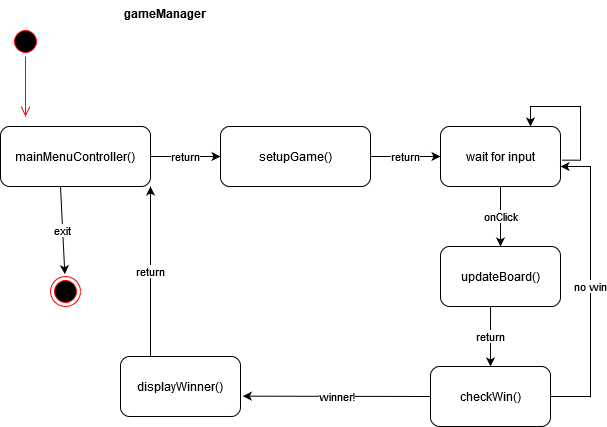

The diagram above was exported from draw.io. Its source (the exported page's mxGraphModel, read from the mxfile embedded in the PNG):
<mxGraphModel dx="1031" dy="532" grid="1" gridSize="10" guides="1" tooltips="1" connect="1" arrows="1" fold="1" page="1" pageScale="1" pageWidth="850" pageHeight="1100" math="0" shadow="0">
  <root>
    <mxCell id="0" />
    <mxCell id="1" parent="0" />
    <mxCell id="wJa3FzscFG-27dnaJFU3-1" value="" style="ellipse;html=1;shape=startState;fillColor=#000000;strokeColor=#ff0000;" vertex="1" parent="1">
      <mxGeometry x="40" y="30" width="30" height="30" as="geometry" />
    </mxCell>
    <mxCell id="wJa3FzscFG-27dnaJFU3-2" value="" style="edgeStyle=orthogonalEdgeStyle;html=1;verticalAlign=bottom;endArrow=open;endSize=8;strokeColor=#ff0000;rounded=0;" edge="1" source="wJa3FzscFG-27dnaJFU3-1" parent="1">
      <mxGeometry relative="1" as="geometry">
        <mxPoint x="55" y="120" as="targetPoint" />
      </mxGeometry>
    </mxCell>
    <mxCell id="wJa3FzscFG-27dnaJFU3-3" value="gameManager" style="text;align=center;fontStyle=1;verticalAlign=middle;spacingLeft=3;spacingRight=3;strokeColor=none;rotatable=0;points=[[0,0.5],[1,0.5]];portConstraint=eastwest;" vertex="1" parent="1">
      <mxGeometry x="150" y="4" width="90" height="26" as="geometry" />
    </mxCell>
    <mxCell id="wJa3FzscFG-27dnaJFU3-4" value="mainMenuController()" style="rounded=1;whiteSpace=wrap;html=1;" vertex="1" parent="1">
      <mxGeometry x="30" y="130" width="150" height="60" as="geometry" />
    </mxCell>
    <mxCell id="wJa3FzscFG-27dnaJFU3-5" value="setupGame()" style="rounded=1;whiteSpace=wrap;html=1;" vertex="1" parent="1">
      <mxGeometry x="250" y="130" width="150" height="60" as="geometry" />
    </mxCell>
    <mxCell id="wJa3FzscFG-27dnaJFU3-6" value="" style="endArrow=classic;html=1;rounded=0;exitX=1;exitY=0.5;exitDx=0;exitDy=0;entryX=0;entryY=0.5;entryDx=0;entryDy=0;" edge="1" parent="1" source="wJa3FzscFG-27dnaJFU3-4" target="wJa3FzscFG-27dnaJFU3-5">
      <mxGeometry relative="1" as="geometry">
        <mxPoint x="170" y="80" as="sourcePoint" />
        <mxPoint x="270" y="80" as="targetPoint" />
      </mxGeometry>
    </mxCell>
    <mxCell id="wJa3FzscFG-27dnaJFU3-7" value="return" style="edgeLabel;resizable=0;html=1;align=center;verticalAlign=middle;" connectable="0" vertex="1" parent="wJa3FzscFG-27dnaJFU3-6">
      <mxGeometry relative="1" as="geometry" />
    </mxCell>
    <mxCell id="wJa3FzscFG-27dnaJFU3-8" value="" style="ellipse;html=1;shape=endState;fillColor=#000000;strokeColor=#ff0000;" vertex="1" parent="1">
      <mxGeometry x="80" y="280" width="30" height="30" as="geometry" />
    </mxCell>
    <mxCell id="wJa3FzscFG-27dnaJFU3-9" value="" style="endArrow=classic;html=1;rounded=0;exitX=0.4;exitY=1;exitDx=0;exitDy=0;exitPerimeter=0;entryX=0.478;entryY=-0.078;entryDx=0;entryDy=0;entryPerimeter=0;" edge="1" parent="1" source="wJa3FzscFG-27dnaJFU3-4" target="wJa3FzscFG-27dnaJFU3-8">
      <mxGeometry relative="1" as="geometry">
        <mxPoint x="90" y="230" as="sourcePoint" />
        <mxPoint x="190" y="230" as="targetPoint" />
      </mxGeometry>
    </mxCell>
    <mxCell id="wJa3FzscFG-27dnaJFU3-10" value="exit" style="edgeLabel;resizable=0;html=1;align=center;verticalAlign=middle;" connectable="0" vertex="1" parent="wJa3FzscFG-27dnaJFU3-9">
      <mxGeometry relative="1" as="geometry" />
    </mxCell>
    <mxCell id="wJa3FzscFG-27dnaJFU3-11" value="" style="endArrow=classic;html=1;rounded=0;exitX=1;exitY=0.5;exitDx=0;exitDy=0;entryX=0;entryY=0.5;entryDx=0;entryDy=0;" edge="1" parent="1" source="wJa3FzscFG-27dnaJFU3-5" target="wJa3FzscFG-27dnaJFU3-22">
      <mxGeometry relative="1" as="geometry">
        <mxPoint x="425" y="159.83" as="sourcePoint" />
        <mxPoint x="467.72" y="160" as="targetPoint" />
      </mxGeometry>
    </mxCell>
    <mxCell id="wJa3FzscFG-27dnaJFU3-12" value="&lt;div&gt;return&lt;/div&gt;" style="edgeLabel;resizable=0;html=1;align=center;verticalAlign=middle;" connectable="0" vertex="1" parent="wJa3FzscFG-27dnaJFU3-11">
      <mxGeometry relative="1" as="geometry" />
    </mxCell>
    <mxCell id="wJa3FzscFG-27dnaJFU3-22" value="wait for input" style="rounded=1;whiteSpace=wrap;html=1;" vertex="1" parent="1">
      <mxGeometry x="470" y="130" width="120" height="60" as="geometry" />
    </mxCell>
    <mxCell id="wJa3FzscFG-27dnaJFU3-23" value="" style="endArrow=classic;html=1;rounded=0;edgeStyle=orthogonalEdgeStyle;exitX=1.011;exitY=0.561;exitDx=0;exitDy=0;exitPerimeter=0;entryX=0.75;entryY=0;entryDx=0;entryDy=0;" edge="1" parent="1" source="wJa3FzscFG-27dnaJFU3-22" target="wJa3FzscFG-27dnaJFU3-22">
      <mxGeometry width="50" height="50" relative="1" as="geometry">
        <mxPoint x="610" y="180" as="sourcePoint" />
        <mxPoint x="560" y="100" as="targetPoint" />
        <Array as="points">
          <mxPoint x="610" y="164" />
          <mxPoint x="610" y="110" />
          <mxPoint x="560" y="110" />
        </Array>
      </mxGeometry>
    </mxCell>
    <mxCell id="wJa3FzscFG-27dnaJFU3-24" value="checkWin()" style="rounded=1;whiteSpace=wrap;html=1;" vertex="1" parent="1">
      <mxGeometry x="460" y="370" width="120" height="60" as="geometry" />
    </mxCell>
    <mxCell id="wJa3FzscFG-27dnaJFU3-25" value="onClick" style="endArrow=classic;html=1;rounded=0;exitX=0.5;exitY=1;exitDx=0;exitDy=0;entryX=0.5;entryY=0;entryDx=0;entryDy=0;" edge="1" parent="1" source="wJa3FzscFG-27dnaJFU3-22" target="wJa3FzscFG-27dnaJFU3-27">
      <mxGeometry width="50" height="50" relative="1" as="geometry">
        <mxPoint x="510" y="240" as="sourcePoint" />
        <mxPoint x="510" y="240" as="targetPoint" />
      </mxGeometry>
    </mxCell>
    <mxCell id="wJa3FzscFG-27dnaJFU3-26" value="winner!" style="endArrow=classic;html=1;rounded=0;exitX=0;exitY=0.5;exitDx=0;exitDy=0;entryX=1.019;entryY=0.661;entryDx=0;entryDy=0;entryPerimeter=0;" edge="1" parent="1" source="wJa3FzscFG-27dnaJFU3-24" target="wJa3FzscFG-27dnaJFU3-29">
      <mxGeometry width="50" height="50" relative="1" as="geometry">
        <mxPoint x="400" y="330" as="sourcePoint" />
        <mxPoint x="370" y="370" as="targetPoint" />
      </mxGeometry>
    </mxCell>
    <mxCell id="wJa3FzscFG-27dnaJFU3-27" value="updateBoard()" style="rounded=1;whiteSpace=wrap;html=1;" vertex="1" parent="1">
      <mxGeometry x="470" y="250" width="120" height="60" as="geometry" />
    </mxCell>
    <mxCell id="wJa3FzscFG-27dnaJFU3-28" value="return" style="endArrow=classic;html=1;rounded=0;exitX=0.417;exitY=1;exitDx=0;exitDy=0;exitPerimeter=0;entryX=0.5;entryY=0;entryDx=0;entryDy=0;" edge="1" parent="1" source="wJa3FzscFG-27dnaJFU3-27" target="wJa3FzscFG-27dnaJFU3-24">
      <mxGeometry width="50" height="50" relative="1" as="geometry">
        <mxPoint x="530" y="370" as="sourcePoint" />
        <mxPoint x="527" y="370" as="targetPoint" />
      </mxGeometry>
    </mxCell>
    <mxCell id="wJa3FzscFG-27dnaJFU3-29" value="displayWinner()" style="rounded=1;whiteSpace=wrap;html=1;" vertex="1" parent="1">
      <mxGeometry x="150" y="360" width="120" height="60" as="geometry" />
    </mxCell>
    <mxCell id="wJa3FzscFG-27dnaJFU3-30" value="&lt;div&gt;return&lt;/div&gt;" style="endArrow=classic;html=1;rounded=0;exitX=0.25;exitY=0;exitDx=0;exitDy=0;entryX=1;entryY=1;entryDx=0;entryDy=0;" edge="1" parent="1" source="wJa3FzscFG-27dnaJFU3-29" target="wJa3FzscFG-27dnaJFU3-4">
      <mxGeometry width="50" height="50" relative="1" as="geometry">
        <mxPoint x="180" y="280" as="sourcePoint" />
        <mxPoint x="230" y="230" as="targetPoint" />
      </mxGeometry>
    </mxCell>
    <mxCell id="wJa3FzscFG-27dnaJFU3-31" value="&lt;div&gt;no win&lt;/div&gt;" style="endArrow=classic;html=1;rounded=0;exitX=1;exitY=0.5;exitDx=0;exitDy=0;edgeStyle=orthogonalEdgeStyle;entryX=1;entryY=0.667;entryDx=0;entryDy=0;entryPerimeter=0;" edge="1" parent="1" source="wJa3FzscFG-27dnaJFU3-24" target="wJa3FzscFG-27dnaJFU3-22">
      <mxGeometry width="50" height="50" relative="1" as="geometry">
        <mxPoint x="630" y="440" as="sourcePoint" />
        <mxPoint x="600" y="170" as="targetPoint" />
        <Array as="points">
          <mxPoint x="620" y="400" />
          <mxPoint x="620" y="170" />
        </Array>
      </mxGeometry>
    </mxCell>
  </root>
</mxGraphModel>